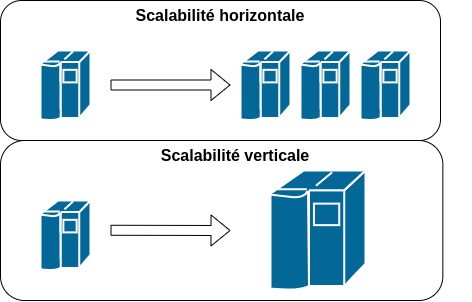

The diagram above was exported from draw.io. Its source (the exported page's mxGraphModel, read from the mxfile embedded in the PNG):
<mxGraphModel dx="653" dy="418" grid="1" gridSize="10" guides="1" tooltips="1" connect="1" arrows="1" fold="1" page="1" pageScale="1" pageWidth="850" pageHeight="1100" math="0" shadow="0">
  <root>
    <mxCell id="0" />
    <mxCell id="1" parent="0" />
    <mxCell id="G_6HP2B_Z23B-IluI_kO-16" value="" style="group" vertex="1" connectable="0" parent="1">
      <mxGeometry x="160" y="420" width="470" height="160" as="geometry" />
    </mxCell>
    <mxCell id="G_6HP2B_Z23B-IluI_kO-13" value="" style="rounded=1;whiteSpace=wrap;html=1;fontSize=16;" vertex="1" parent="G_6HP2B_Z23B-IluI_kO-16">
      <mxGeometry width="442.35294117647055" height="160" as="geometry" />
    </mxCell>
    <mxCell id="G_6HP2B_Z23B-IluI_kO-3" value="&lt;b&gt;&lt;font style=&quot;font-size: 16px&quot;&gt;Scalabilité verticale&lt;/font&gt;&lt;/b&gt;" style="text;html=1;strokeColor=none;fillColor=none;align=center;verticalAlign=middle;whiteSpace=wrap;rounded=0;" vertex="1" parent="G_6HP2B_Z23B-IluI_kO-16">
      <mxGeometry width="470" height="30" as="geometry" />
    </mxCell>
    <mxCell id="G_6HP2B_Z23B-IluI_kO-15" value="" style="group" vertex="1" connectable="0" parent="1">
      <mxGeometry x="160" y="280" width="440" height="140" as="geometry" />
    </mxCell>
    <mxCell id="G_6HP2B_Z23B-IluI_kO-12" value="" style="rounded=1;whiteSpace=wrap;html=1;fontSize=16;" vertex="1" parent="G_6HP2B_Z23B-IluI_kO-15">
      <mxGeometry width="440" height="140" as="geometry" />
    </mxCell>
    <mxCell id="G_6HP2B_Z23B-IluI_kO-7" value="&lt;b&gt;&lt;font style=&quot;font-size: 16px&quot;&gt;Scalabilité horizontale&lt;/font&gt;&lt;/b&gt;" style="text;html=1;strokeColor=none;fillColor=none;align=center;verticalAlign=middle;whiteSpace=wrap;rounded=0;" vertex="1" parent="G_6HP2B_Z23B-IluI_kO-15">
      <mxGeometry width="440" height="30" as="geometry" />
    </mxCell>
    <mxCell id="G_6HP2B_Z23B-IluI_kO-1" value="" style="shape=mxgraph.cisco.computers_and_peripherals.ibm_mainframe;html=1;pointerEvents=1;dashed=0;fillColor=#036897;strokeColor=#ffffff;strokeWidth=2;verticalLabelPosition=bottom;verticalAlign=top;align=center;outlineConnect=0;" vertex="1" parent="1">
      <mxGeometry x="200" y="480" width="50" height="70" as="geometry" />
    </mxCell>
    <mxCell id="G_6HP2B_Z23B-IluI_kO-2" value="" style="shape=mxgraph.cisco.computers_and_peripherals.ibm_mainframe;html=1;pointerEvents=1;dashed=0;fillColor=#036897;strokeColor=#ffffff;strokeWidth=2;verticalLabelPosition=bottom;verticalAlign=top;align=center;outlineConnect=0;" vertex="1" parent="1">
      <mxGeometry x="430" y="450" width="95" height="120" as="geometry" />
    </mxCell>
    <mxCell id="G_6HP2B_Z23B-IluI_kO-4" value="" style="shape=flexArrow;endArrow=classic;html=1;rounded=0;fontSize=16;" edge="1" parent="1">
      <mxGeometry width="50" height="50" relative="1" as="geometry">
        <mxPoint x="270" y="509.76" as="sourcePoint" />
        <mxPoint x="390" y="510.01" as="targetPoint" />
      </mxGeometry>
    </mxCell>
    <mxCell id="G_6HP2B_Z23B-IluI_kO-5" value="" style="shape=mxgraph.cisco.computers_and_peripherals.ibm_mainframe;html=1;pointerEvents=1;dashed=0;fillColor=#036897;strokeColor=#ffffff;strokeWidth=2;verticalLabelPosition=bottom;verticalAlign=top;align=center;outlineConnect=0;" vertex="1" parent="1">
      <mxGeometry x="200" y="330" width="50" height="70" as="geometry" />
    </mxCell>
    <mxCell id="G_6HP2B_Z23B-IluI_kO-8" value="" style="shape=flexArrow;endArrow=classic;html=1;rounded=0;fontSize=16;" edge="1" parent="1">
      <mxGeometry width="50" height="50" relative="1" as="geometry">
        <mxPoint x="270" y="364.5" as="sourcePoint" />
        <mxPoint x="390" y="364.5" as="targetPoint" />
      </mxGeometry>
    </mxCell>
    <mxCell id="G_6HP2B_Z23B-IluI_kO-9" value="" style="shape=mxgraph.cisco.computers_and_peripherals.ibm_mainframe;html=1;pointerEvents=1;dashed=0;fillColor=#036897;strokeColor=#ffffff;strokeWidth=2;verticalLabelPosition=bottom;verticalAlign=top;align=center;outlineConnect=0;" vertex="1" parent="1">
      <mxGeometry x="400" y="330" width="50" height="70" as="geometry" />
    </mxCell>
    <mxCell id="G_6HP2B_Z23B-IluI_kO-10" value="" style="shape=mxgraph.cisco.computers_and_peripherals.ibm_mainframe;html=1;pointerEvents=1;dashed=0;fillColor=#036897;strokeColor=#ffffff;strokeWidth=2;verticalLabelPosition=bottom;verticalAlign=top;align=center;outlineConnect=0;" vertex="1" parent="1">
      <mxGeometry x="460" y="330" width="50" height="70" as="geometry" />
    </mxCell>
    <mxCell id="G_6HP2B_Z23B-IluI_kO-11" value="" style="shape=mxgraph.cisco.computers_and_peripherals.ibm_mainframe;html=1;pointerEvents=1;dashed=0;fillColor=#036897;strokeColor=#ffffff;strokeWidth=2;verticalLabelPosition=bottom;verticalAlign=top;align=center;outlineConnect=0;" vertex="1" parent="1">
      <mxGeometry x="520" y="330" width="50" height="70" as="geometry" />
    </mxCell>
  </root>
</mxGraphModel>